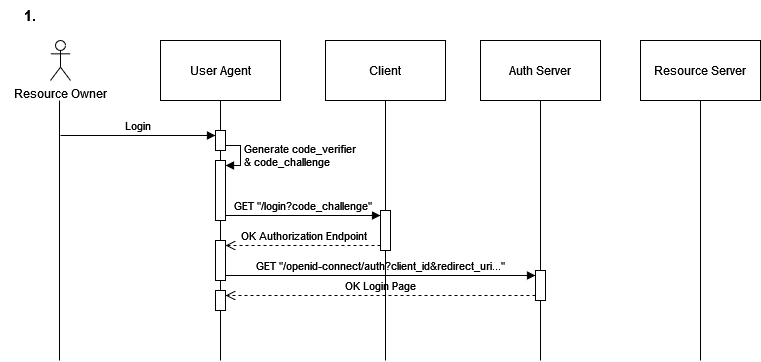

The diagram above was exported from draw.io. Its source (the exported page's mxGraphModel, read from the mxfile embedded in the PNG):
<mxGraphModel dx="454" dy="711" grid="1" gridSize="10" guides="1" tooltips="1" connect="1" arrows="1" fold="1" page="1" pageScale="1" pageWidth="850" pageHeight="1100" math="0" shadow="0">
  <root>
    <mxCell id="0" />
    <mxCell id="1" parent="0" />
    <mxCell id="2" value="User Agent" style="rounded=0;whiteSpace=wrap;html=1;" vertex="1" parent="1">
      <mxGeometry x="1040" y="160" width="120" height="60" as="geometry" />
    </mxCell>
    <mxCell id="3" value="Client" style="rounded=0;whiteSpace=wrap;html=1;" vertex="1" parent="1">
      <mxGeometry x="1205" y="160" width="120" height="60" as="geometry" />
    </mxCell>
    <mxCell id="4" value="Auth Server" style="rounded=0;whiteSpace=wrap;html=1;" vertex="1" parent="1">
      <mxGeometry x="1360" y="160" width="120" height="60" as="geometry" />
    </mxCell>
    <mxCell id="5" value="Resource Server" style="rounded=0;whiteSpace=wrap;html=1;" vertex="1" parent="1">
      <mxGeometry x="1520" y="160" width="120" height="60" as="geometry" />
    </mxCell>
    <mxCell id="6" value="Resource Owner" style="shape=umlActor;verticalLabelPosition=bottom;verticalAlign=top;html=1;outlineConnect=0;" vertex="1" parent="1">
      <mxGeometry x="930" y="160" width="20" height="40" as="geometry" />
    </mxCell>
    <mxCell id="7" style="rounded=0;orthogonalLoop=1;jettySize=auto;html=1;endArrow=none;endFill=0;" edge="1" parent="1">
      <mxGeometry relative="1" as="geometry">
        <mxPoint x="939" y="480" as="targetPoint" />
        <mxPoint x="939" y="220" as="sourcePoint" />
      </mxGeometry>
    </mxCell>
    <mxCell id="8" style="rounded=0;orthogonalLoop=1;jettySize=auto;html=1;endArrow=none;endFill=0;" edge="1" source="27" parent="1">
      <mxGeometry relative="1" as="geometry">
        <mxPoint x="1100" y="480" as="targetPoint" />
        <mxPoint x="1100" y="680" as="sourcePoint" />
      </mxGeometry>
    </mxCell>
    <mxCell id="9" style="rounded=0;orthogonalLoop=1;jettySize=auto;html=1;endArrow=none;endFill=0;exitX=0.5;exitY=1;exitDx=0;exitDy=0;" edge="1" source="5" parent="1">
      <mxGeometry relative="1" as="geometry">
        <mxPoint x="1580" y="480" as="targetPoint" />
        <mxPoint x="1579.38" y="240" as="sourcePoint" />
      </mxGeometry>
    </mxCell>
    <mxCell id="10" value="Login" style="html=1;verticalAlign=bottom;endArrow=block;curved=0;rounded=0;entryX=0;entryY=0;entryDx=0;entryDy=5;" edge="1" target="12" parent="1">
      <mxGeometry relative="1" as="geometry">
        <mxPoint x="940" y="255" as="sourcePoint" />
      </mxGeometry>
    </mxCell>
    <mxCell id="11" value="" style="rounded=0;orthogonalLoop=1;jettySize=auto;html=1;endArrow=none;endFill=0;exitX=0.5;exitY=1;exitDx=0;exitDy=0;" edge="1" source="2" target="12" parent="1">
      <mxGeometry relative="1" as="geometry">
        <mxPoint x="1099.38" y="850" as="targetPoint" />
        <mxPoint x="1100" y="220" as="sourcePoint" />
      </mxGeometry>
    </mxCell>
    <mxCell id="12" value="" style="html=1;points=[[0,0,0,0,5],[0,1,0,0,-5],[1,0,0,0,5],[1,1,0,0,-5]];perimeter=orthogonalPerimeter;outlineConnect=0;targetShapes=umlLifeline;portConstraint=eastwest;newEdgeStyle={&quot;curved&quot;:0,&quot;rounded&quot;:0};" vertex="1" parent="1">
      <mxGeometry x="1095" y="250" width="10" height="20" as="geometry" />
    </mxCell>
    <mxCell id="13" value="&lt;div&gt;Generate code_verifier&amp;nbsp;&lt;/div&gt;&lt;div&gt;&amp;amp; code_challenge&lt;br&gt;&lt;/div&gt;" style="html=1;align=left;spacingLeft=2;endArrow=block;rounded=0;edgeStyle=orthogonalEdgeStyle;curved=0;rounded=0;exitX=1;exitY=1;exitDx=0;exitDy=-5;exitPerimeter=0;entryX=1;entryY=0;entryDx=0;entryDy=5;entryPerimeter=0;" edge="1" source="12" target="15" parent="1">
      <mxGeometry relative="1" as="geometry">
        <mxPoint x="1100" y="280" as="sourcePoint" />
        <Array as="points">
          <mxPoint x="1120" y="265" />
          <mxPoint x="1120" y="285" />
        </Array>
      </mxGeometry>
    </mxCell>
    <mxCell id="14" value="" style="rounded=0;orthogonalLoop=1;jettySize=auto;html=1;endArrow=none;endFill=0;exitX=0.5;exitY=1;exitDx=0;exitDy=0;" edge="1" source="12" target="15" parent="1">
      <mxGeometry relative="1" as="geometry">
        <mxPoint x="1099.38" y="850" as="targetPoint" />
        <mxPoint x="1100" y="270" as="sourcePoint" />
      </mxGeometry>
    </mxCell>
    <mxCell id="15" value="" style="html=1;points=[[0,0,0,0,5],[0,1,0,0,-5],[1,0,0,0,5],[1,1,0,0,-5]];perimeter=orthogonalPerimeter;outlineConnect=0;targetShapes=umlLifeline;portConstraint=eastwest;newEdgeStyle={&quot;curved&quot;:0,&quot;rounded&quot;:0};" vertex="1" parent="1">
      <mxGeometry x="1095" y="280" width="10" height="60" as="geometry" />
    </mxCell>
    <mxCell id="16" value="GET &quot;/login?code_challenge&quot;" style="html=1;verticalAlign=bottom;endArrow=block;curved=0;rounded=0;entryX=0;entryY=0;entryDx=0;entryDy=5;" edge="1" source="15" target="19" parent="1">
      <mxGeometry relative="1" as="geometry">
        <mxPoint x="1105" y="335" as="sourcePoint" />
      </mxGeometry>
    </mxCell>
    <mxCell id="17" value="OK Authorization Endpoint" style="html=1;verticalAlign=bottom;endArrow=open;dashed=1;endSize=8;curved=0;rounded=0;exitX=0;exitY=1;exitDx=0;exitDy=-5;entryX=1;entryY=0;entryDx=0;entryDy=5;entryPerimeter=0;exitPerimeter=0;" edge="1" source="19" target="21" parent="1">
      <mxGeometry relative="1" as="geometry">
        <mxPoint x="1105" y="370" as="targetPoint" />
        <mxPoint x="1260.0000000000002" y="370" as="sourcePoint" />
      </mxGeometry>
    </mxCell>
    <mxCell id="18" value="" style="rounded=0;orthogonalLoop=1;jettySize=auto;html=1;endArrow=none;endFill=0;exitX=0.5;exitY=1;exitDx=0;exitDy=0;" edge="1" source="3" target="19" parent="1">
      <mxGeometry relative="1" as="geometry">
        <mxPoint x="1264.38" y="850" as="targetPoint" />
        <mxPoint x="1265" y="220" as="sourcePoint" />
      </mxGeometry>
    </mxCell>
    <mxCell id="19" value="" style="html=1;points=[[0,0,0,0,5],[0,1,0,0,-5],[1,0,0,0,5],[1,1,0,0,-5]];perimeter=orthogonalPerimeter;outlineConnect=0;targetShapes=umlLifeline;portConstraint=eastwest;newEdgeStyle={&quot;curved&quot;:0,&quot;rounded&quot;:0};" vertex="1" parent="1">
      <mxGeometry x="1260" y="330" width="10" height="40" as="geometry" />
    </mxCell>
    <mxCell id="20" value="" style="rounded=0;orthogonalLoop=1;jettySize=auto;html=1;endArrow=none;endFill=0;exitX=0.5;exitY=1;exitDx=0;exitDy=0;" edge="1" source="15" target="21" parent="1">
      <mxGeometry relative="1" as="geometry">
        <mxPoint x="1099.38" y="850" as="targetPoint" />
        <mxPoint x="1100" y="320" as="sourcePoint" />
      </mxGeometry>
    </mxCell>
    <mxCell id="21" value="" style="html=1;points=[[0,0,0,0,5],[0,1,0,0,-5],[1,0,0,0,5],[1,1,0,0,-5]];perimeter=orthogonalPerimeter;outlineConnect=0;targetShapes=umlLifeline;portConstraint=eastwest;newEdgeStyle={&quot;curved&quot;:0,&quot;rounded&quot;:0};" vertex="1" parent="1">
      <mxGeometry x="1095" y="360" width="10" height="40" as="geometry" />
    </mxCell>
    <mxCell id="22" value="GET &quot;/openid-connect/auth?client_id&amp;amp;redirect_uri...&quot;" style="html=1;verticalAlign=bottom;endArrow=block;curved=0;rounded=0;entryX=0;entryY=0;entryDx=0;entryDy=5;exitX=1;exitY=1;exitDx=0;exitDy=-5;exitPerimeter=0;" edge="1" source="21" target="25" parent="1">
      <mxGeometry relative="1" as="geometry">
        <mxPoint x="1350" y="395" as="sourcePoint" />
      </mxGeometry>
    </mxCell>
    <mxCell id="23" value="OK Login Page" style="html=1;verticalAlign=bottom;endArrow=open;dashed=1;endSize=8;curved=0;rounded=0;exitX=0;exitY=1;exitDx=0;exitDy=-5;entryX=1;entryY=0;entryDx=0;entryDy=5;entryPerimeter=0;labelBorderColor=none;labelBackgroundColor=#FFFFFF;" edge="1" source="25" target="27" parent="1">
      <mxGeometry relative="1" as="geometry">
        <mxPoint x="1120" y="415" as="targetPoint" />
      </mxGeometry>
    </mxCell>
    <mxCell id="24" value="" style="rounded=0;orthogonalLoop=1;jettySize=auto;html=1;endArrow=none;endFill=0;exitX=0.5;exitY=1;exitDx=0;exitDy=0;" edge="1" source="4" target="25" parent="1">
      <mxGeometry relative="1" as="geometry">
        <mxPoint x="1419.38" y="850" as="targetPoint" />
        <mxPoint x="1420" y="220" as="sourcePoint" />
      </mxGeometry>
    </mxCell>
    <mxCell id="25" value="" style="html=1;points=[[0,0,0,0,5],[0,1,0,0,-5],[1,0,0,0,5],[1,1,0,0,-5]];perimeter=orthogonalPerimeter;outlineConnect=0;targetShapes=umlLifeline;portConstraint=eastwest;newEdgeStyle={&quot;curved&quot;:0,&quot;rounded&quot;:0};" vertex="1" parent="1">
      <mxGeometry x="1415" y="390" width="10" height="30" as="geometry" />
    </mxCell>
    <mxCell id="26" value="" style="rounded=0;orthogonalLoop=1;jettySize=auto;html=1;endArrow=none;endFill=0;exitX=0.5;exitY=1;exitDx=0;exitDy=0;" edge="1" source="21" target="27" parent="1">
      <mxGeometry relative="1" as="geometry">
        <mxPoint x="1099.38" y="850" as="targetPoint" />
        <mxPoint x="1100" y="400" as="sourcePoint" />
      </mxGeometry>
    </mxCell>
    <mxCell id="27" value="" style="html=1;points=[[0,0,0,0,5],[0,1,0,0,-5],[1,0,0,0,5],[1,1,0,0,-5]];perimeter=orthogonalPerimeter;outlineConnect=0;targetShapes=umlLifeline;portConstraint=eastwest;newEdgeStyle={&quot;curved&quot;:0,&quot;rounded&quot;:0};" vertex="1" parent="1">
      <mxGeometry x="1095" y="410" width="10" height="20" as="geometry" />
    </mxCell>
    <mxCell id="28" value="" style="rounded=0;orthogonalLoop=1;jettySize=auto;html=1;endArrow=none;endFill=0;exitX=0.5;exitY=1;exitDx=0;exitDy=0;" edge="1" source="19" parent="1">
      <mxGeometry relative="1" as="geometry">
        <mxPoint x="1265" y="480" as="targetPoint" />
        <mxPoint x="1265" y="370" as="sourcePoint" />
      </mxGeometry>
    </mxCell>
    <mxCell id="29" value="" style="rounded=0;orthogonalLoop=1;jettySize=auto;html=1;endArrow=none;endFill=0;exitX=0.5;exitY=1;exitDx=0;exitDy=0;" edge="1" source="25" parent="1">
      <mxGeometry relative="1" as="geometry">
        <mxPoint x="1420" y="480" as="targetPoint" />
        <mxPoint x="1420" y="420" as="sourcePoint" />
      </mxGeometry>
    </mxCell>
    <mxCell id="30" value="&lt;b style=&quot;font-size: 15px;&quot;&gt;1.&lt;br&gt;&lt;/b&gt;" style="text;html=1;align=center;verticalAlign=middle;whiteSpace=wrap;rounded=0;" vertex="1" parent="1">
      <mxGeometry x="880" y="120" width="60" height="30" as="geometry" />
    </mxCell>
  </root>
</mxGraphModel>